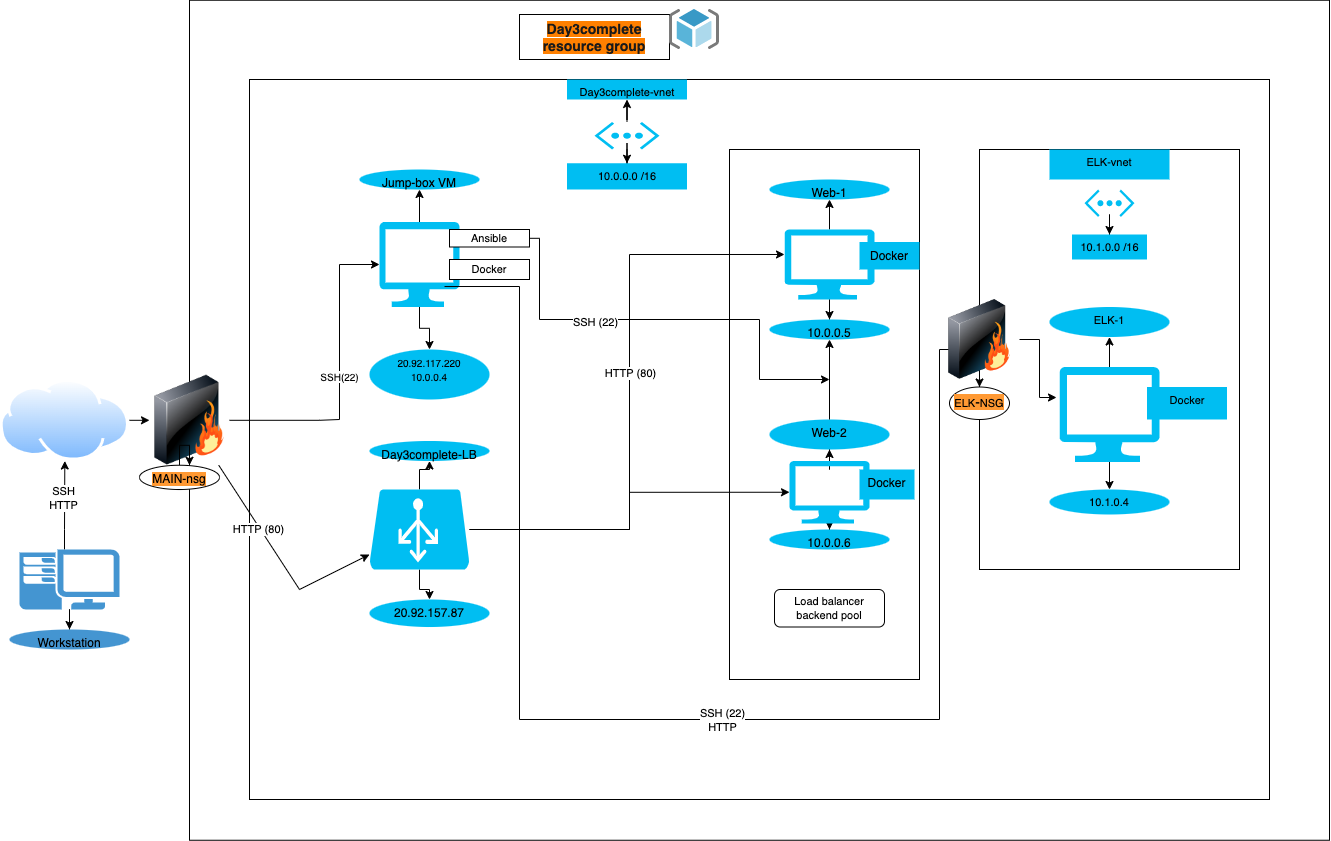

The diagram above was exported from draw.io. Its source (the exported page's mxGraphModel, read from the mxfile embedded in the PNG):
<mxGraphModel dx="829" dy="1891" grid="1" gridSize="10" guides="1" tooltips="1" connect="1" arrows="1" fold="1" page="1" pageScale="1" pageWidth="850" pageHeight="1100" math="0" shadow="0">
  <root>
    <mxCell id="0" />
    <mxCell id="1" parent="0" />
    <mxCell id="ZRpqmhuobH52vP4QLpBP-65" value="" style="rounded=0;whiteSpace=wrap;html=1;" parent="1" vertex="1">
      <mxGeometry x="200" y="-199.25" width="1140" height="840" as="geometry" />
    </mxCell>
    <mxCell id="ZRpqmhuobH52vP4QLpBP-10" value="" style="edgeStyle=orthogonalEdgeStyle;rounded=0;orthogonalLoop=1;jettySize=auto;html=1;" parent="1" source="ZRpqmhuobH52vP4QLpBP-5" edge="1">
      <mxGeometry relative="1" as="geometry">
        <mxPoint x="80" y="430" as="targetPoint" />
      </mxGeometry>
    </mxCell>
    <mxCell id="ZRpqmhuobH52vP4QLpBP-16" value="" style="edgeStyle=orthogonalEdgeStyle;rounded=0;orthogonalLoop=1;jettySize=auto;html=1;" parent="1" source="ZRpqmhuobH52vP4QLpBP-5" target="ZRpqmhuobH52vP4QLpBP-13" edge="1">
      <mxGeometry relative="1" as="geometry">
        <Array as="points">
          <mxPoint x="75" y="330" />
          <mxPoint x="75" y="330" />
        </Array>
      </mxGeometry>
    </mxCell>
    <mxCell id="ZRpqmhuobH52vP4QLpBP-121" value="SSH&lt;br&gt;HTTP" style="edgeLabel;html=1;align=center;verticalAlign=middle;resizable=0;points=[];fontSize=11;" parent="ZRpqmhuobH52vP4QLpBP-16" connectable="0" vertex="1">
      <mxGeometry x="0.1523" y="2" relative="1" as="geometry">
        <mxPoint as="offset" />
      </mxGeometry>
    </mxCell>
    <mxCell id="ZRpqmhuobH52vP4QLpBP-5" value="" style="pointerEvents=1;shadow=0;dashed=0;html=1;strokeColor=none;fillColor=#4495D1;labelPosition=center;verticalLabelPosition=bottom;verticalAlign=top;align=center;outlineConnect=0;shape=mxgraph.veeam.2d.workstation;" parent="1" vertex="1">
      <mxGeometry x="30" y="350" width="100" height="60" as="geometry" />
    </mxCell>
    <mxCell id="ZRpqmhuobH52vP4QLpBP-9" value="Workstation" style="ellipse;whiteSpace=wrap;html=1;verticalAlign=top;fillColor=#4495D1;strokeColor=none;shadow=0;dashed=0;" parent="1" vertex="1">
      <mxGeometry x="20" y="430" width="120" height="20" as="geometry" />
    </mxCell>
    <mxCell id="ZRpqmhuobH52vP4QLpBP-20" value="" style="edgeStyle=orthogonalEdgeStyle;rounded=0;orthogonalLoop=1;jettySize=auto;html=1;" parent="1" source="ZRpqmhuobH52vP4QLpBP-13" target="ZRpqmhuobH52vP4QLpBP-19" edge="1">
      <mxGeometry relative="1" as="geometry" />
    </mxCell>
    <mxCell id="ZRpqmhuobH52vP4QLpBP-13" value="" style="aspect=fixed;perimeter=ellipsePerimeter;html=1;align=center;shadow=0;dashed=0;spacingTop=3;image;image=img/lib/active_directory/internet_cloud.svg;" parent="1" vertex="1">
      <mxGeometry x="10.629999999999999" y="180" width="129.37" height="81.5" as="geometry" />
    </mxCell>
    <mxCell id="ZRpqmhuobH52vP4QLpBP-17" value="" style="rounded=0;whiteSpace=wrap;html=1;" parent="1" vertex="1">
      <mxGeometry x="260" y="-120" width="1020" height="720" as="geometry" />
    </mxCell>
    <mxCell id="ZRpqmhuobH52vP4QLpBP-55" value="SSH(22)" style="edgeStyle=orthogonalEdgeStyle;rounded=0;orthogonalLoop=1;jettySize=auto;html=1;fontSize=10;entryX=0;entryY=0.5;entryDx=0;entryDy=0;entryPerimeter=0;" parent="1" source="ZRpqmhuobH52vP4QLpBP-19" target="ZRpqmhuobH52vP4QLpBP-21" edge="1">
      <mxGeometry relative="1" as="geometry">
        <Array as="points">
          <mxPoint x="330" y="221" />
          <mxPoint x="350" y="220" />
          <mxPoint x="350" y="65" />
        </Array>
      </mxGeometry>
    </mxCell>
    <mxCell id="ZRpqmhuobH52vP4QLpBP-67" value="" style="edgeStyle=orthogonalEdgeStyle;rounded=0;orthogonalLoop=1;jettySize=auto;html=1;fontSize=10;" parent="1" source="ZRpqmhuobH52vP4QLpBP-19" target="ZRpqmhuobH52vP4QLpBP-66" edge="1">
      <mxGeometry relative="1" as="geometry" />
    </mxCell>
    <mxCell id="ZRpqmhuobH52vP4QLpBP-19" value="" style="image;html=1;image=img/lib/clip_art/networking/Firewall_128x128.png" parent="1" vertex="1">
      <mxGeometry x="160" y="175.75" width="80" height="90" as="geometry" />
    </mxCell>
    <mxCell id="ZRpqmhuobH52vP4QLpBP-40" value="" style="edgeStyle=orthogonalEdgeStyle;rounded=0;orthogonalLoop=1;jettySize=auto;html=1;" parent="1" source="ZRpqmhuobH52vP4QLpBP-21" target="ZRpqmhuobH52vP4QLpBP-39" edge="1">
      <mxGeometry relative="1" as="geometry" />
    </mxCell>
    <mxCell id="ZRpqmhuobH52vP4QLpBP-50" value="" style="edgeStyle=orthogonalEdgeStyle;rounded=0;orthogonalLoop=1;jettySize=auto;html=1;fontSize=10;" parent="1" source="ZRpqmhuobH52vP4QLpBP-21" target="ZRpqmhuobH52vP4QLpBP-49" edge="1">
      <mxGeometry relative="1" as="geometry" />
    </mxCell>
    <mxCell id="ZRpqmhuobH52vP4QLpBP-21" value="" style="verticalLabelPosition=bottom;html=1;verticalAlign=top;align=center;strokeColor=none;fillColor=#00BEF2;shape=mxgraph.azure.computer;pointerEvents=1;" parent="1" vertex="1">
      <mxGeometry x="390" y="22.5" width="80" height="85" as="geometry" />
    </mxCell>
    <mxCell id="ZRpqmhuobH52vP4QLpBP-23" value="" style="rounded=0;whiteSpace=wrap;html=1;" parent="1" vertex="1">
      <mxGeometry x="740" y="-50" width="190" height="530" as="geometry" />
    </mxCell>
    <mxCell id="ZRpqmhuobH52vP4QLpBP-28" value="" style="edgeStyle=orthogonalEdgeStyle;rounded=0;orthogonalLoop=1;jettySize=auto;html=1;" parent="1" source="ZRpqmhuobH52vP4QLpBP-24" target="ZRpqmhuobH52vP4QLpBP-27" edge="1">
      <mxGeometry relative="1" as="geometry" />
    </mxCell>
    <mxCell id="ZRpqmhuobH52vP4QLpBP-30" value="" style="edgeStyle=orthogonalEdgeStyle;rounded=0;orthogonalLoop=1;jettySize=auto;html=1;" parent="1" source="ZRpqmhuobH52vP4QLpBP-24" target="ZRpqmhuobH52vP4QLpBP-29" edge="1">
      <mxGeometry relative="1" as="geometry" />
    </mxCell>
    <mxCell id="ZRpqmhuobH52vP4QLpBP-24" value="" style="verticalLabelPosition=bottom;html=1;verticalAlign=top;align=center;strokeColor=none;fillColor=#00BEF2;shape=mxgraph.azure.computer;pointerEvents=1;" parent="1" vertex="1">
      <mxGeometry x="795" y="30" width="90" height="70" as="geometry" />
    </mxCell>
    <mxCell id="ZRpqmhuobH52vP4QLpBP-32" value="" style="edgeStyle=orthogonalEdgeStyle;rounded=0;orthogonalLoop=1;jettySize=auto;html=1;" parent="1" source="ZRpqmhuobH52vP4QLpBP-25" target="ZRpqmhuobH52vP4QLpBP-31" edge="1">
      <mxGeometry relative="1" as="geometry" />
    </mxCell>
    <mxCell id="ZRpqmhuobH52vP4QLpBP-34" value="" style="edgeStyle=orthogonalEdgeStyle;rounded=0;orthogonalLoop=1;jettySize=auto;html=1;" parent="1" source="ZRpqmhuobH52vP4QLpBP-25" target="ZRpqmhuobH52vP4QLpBP-33" edge="1">
      <mxGeometry relative="1" as="geometry" />
    </mxCell>
    <mxCell id="ZRpqmhuobH52vP4QLpBP-25" value="" style="verticalLabelPosition=bottom;html=1;verticalAlign=top;align=center;strokeColor=none;fillColor=#00BEF2;shape=mxgraph.azure.computer;pointerEvents=1;" parent="1" vertex="1">
      <mxGeometry x="800" y="261.5" width="80" height="62.5" as="geometry" />
    </mxCell>
    <mxCell id="ZRpqmhuobH52vP4QLpBP-27" value="Web-1" style="ellipse;whiteSpace=wrap;html=1;verticalAlign=top;fillColor=#00BEF2;strokeColor=none;" parent="1" vertex="1">
      <mxGeometry x="780" y="-20" width="120" height="20" as="geometry" />
    </mxCell>
    <mxCell id="ZRpqmhuobH52vP4QLpBP-29" value="10.0.0.5" style="ellipse;whiteSpace=wrap;html=1;verticalAlign=top;fillColor=#00BEF2;strokeColor=none;" parent="1" vertex="1">
      <mxGeometry x="780" y="120" width="120" height="20" as="geometry" />
    </mxCell>
    <mxCell id="ZRpqmhuobH52vP4QLpBP-72" value="" style="edgeStyle=orthogonalEdgeStyle;rounded=0;orthogonalLoop=1;jettySize=auto;html=1;fontSize=11;" parent="1" source="ZRpqmhuobH52vP4QLpBP-31" target="ZRpqmhuobH52vP4QLpBP-29" edge="1">
      <mxGeometry relative="1" as="geometry" />
    </mxCell>
    <mxCell id="ZRpqmhuobH52vP4QLpBP-31" value="Web-2" style="ellipse;whiteSpace=wrap;html=1;verticalAlign=top;fillColor=#00BEF2;strokeColor=none;" parent="1" vertex="1">
      <mxGeometry x="780" y="220" width="120" height="30" as="geometry" />
    </mxCell>
    <mxCell id="ZRpqmhuobH52vP4QLpBP-33" value="10.0.0.6" style="ellipse;whiteSpace=wrap;html=1;verticalAlign=top;fillColor=#00BEF2;strokeColor=none;" parent="1" vertex="1">
      <mxGeometry x="780" y="330" width="120" height="20" as="geometry" />
    </mxCell>
    <mxCell id="ZRpqmhuobH52vP4QLpBP-37" value="" style="edgeStyle=orthogonalEdgeStyle;rounded=0;orthogonalLoop=1;jettySize=auto;html=1;" parent="1" source="ZRpqmhuobH52vP4QLpBP-35" target="ZRpqmhuobH52vP4QLpBP-36" edge="1">
      <mxGeometry relative="1" as="geometry" />
    </mxCell>
    <mxCell id="ZRpqmhuobH52vP4QLpBP-47" value="" style="edgeStyle=orthogonalEdgeStyle;rounded=0;orthogonalLoop=1;jettySize=auto;html=1;" parent="1" source="ZRpqmhuobH52vP4QLpBP-35" target="ZRpqmhuobH52vP4QLpBP-46" edge="1">
      <mxGeometry relative="1" as="geometry" />
    </mxCell>
    <mxCell id="ZRpqmhuobH52vP4QLpBP-91" style="edgeStyle=orthogonalEdgeStyle;rounded=0;orthogonalLoop=1;jettySize=auto;html=1;entryX=0;entryY=0.5;entryDx=0;entryDy=0;entryPerimeter=0;fontSize=11;" parent="1" source="ZRpqmhuobH52vP4QLpBP-35" target="ZRpqmhuobH52vP4QLpBP-25" edge="1">
      <mxGeometry relative="1" as="geometry" />
    </mxCell>
    <mxCell id="ZRpqmhuobH52vP4QLpBP-97" style="edgeStyle=orthogonalEdgeStyle;rounded=0;orthogonalLoop=1;jettySize=auto;html=1;fontSize=11;entryX=0;entryY=0.357;entryDx=0;entryDy=0;entryPerimeter=0;" parent="1" source="ZRpqmhuobH52vP4QLpBP-35" target="ZRpqmhuobH52vP4QLpBP-24" edge="1">
      <mxGeometry relative="1" as="geometry">
        <mxPoint x="780" y="60" as="targetPoint" />
        <Array as="points">
          <mxPoint x="640" y="330" />
          <mxPoint x="640" y="55" />
        </Array>
      </mxGeometry>
    </mxCell>
    <mxCell id="ZRpqmhuobH52vP4QLpBP-98" value="HTTP (80)" style="edgeLabel;html=1;align=center;verticalAlign=middle;resizable=0;points=[];fontSize=11;" parent="ZRpqmhuobH52vP4QLpBP-97" connectable="0" vertex="1">
      <mxGeometry x="0.0746" relative="1" as="geometry">
        <mxPoint as="offset" />
      </mxGeometry>
    </mxCell>
    <mxCell id="ZRpqmhuobH52vP4QLpBP-35" value="" style="verticalLabelPosition=bottom;html=1;verticalAlign=top;align=center;strokeColor=none;fillColor=#00BEF2;shape=mxgraph.azure.azure_load_balancer;" parent="1" vertex="1">
      <mxGeometry x="380" y="290" width="100" height="80" as="geometry" />
    </mxCell>
    <mxCell id="ZRpqmhuobH52vP4QLpBP-36" value="20.92.157.87" style="ellipse;whiteSpace=wrap;html=1;verticalAlign=top;fillColor=#00BEF2;strokeColor=none;" parent="1" vertex="1">
      <mxGeometry x="380" y="400" width="120" height="27.5" as="geometry" />
    </mxCell>
    <mxCell id="ZRpqmhuobH52vP4QLpBP-39" value="Jump-box VM" style="ellipse;whiteSpace=wrap;html=1;verticalAlign=top;fillColor=#00BEF2;strokeColor=none;" parent="1" vertex="1">
      <mxGeometry x="370" y="-30" width="120" height="20" as="geometry" />
    </mxCell>
    <mxCell id="ZRpqmhuobH52vP4QLpBP-46" value="Day3complete-LB" style="ellipse;whiteSpace=wrap;html=1;verticalAlign=top;fillColor=#00BEF2;strokeColor=none;" parent="1" vertex="1">
      <mxGeometry x="380" y="241.5" width="120" height="20" as="geometry" />
    </mxCell>
    <mxCell id="ZRpqmhuobH52vP4QLpBP-49" value="&lt;font style=&quot;font-size: 10px;&quot;&gt;20.92.117.220&lt;br&gt;10.0.0.4&lt;br&gt;&lt;/font&gt;" style="ellipse;whiteSpace=wrap;html=1;verticalAlign=top;fillColor=#00BEF2;strokeColor=none;" parent="1" vertex="1">
      <mxGeometry x="380" y="150" width="120" height="50" as="geometry" />
    </mxCell>
    <mxCell id="ZRpqmhuobH52vP4QLpBP-57" value="" style="endArrow=classic;html=1;rounded=0;fontSize=10;" parent="1" source="ZRpqmhuobH52vP4QLpBP-19" target="ZRpqmhuobH52vP4QLpBP-35" edge="1">
      <mxGeometry width="50" height="50" relative="1" as="geometry">
        <mxPoint x="290" y="410" as="sourcePoint" />
        <mxPoint x="340" y="360" as="targetPoint" />
        <Array as="points">
          <mxPoint x="310" y="390" />
        </Array>
      </mxGeometry>
    </mxCell>
    <mxCell id="ZRpqmhuobH52vP4QLpBP-122" value="HTTP (80)" style="edgeLabel;html=1;align=center;verticalAlign=middle;resizable=0;points=[];fontSize=11;" parent="ZRpqmhuobH52vP4QLpBP-57" connectable="0" vertex="1">
      <mxGeometry x="-0.3329" y="-2" relative="1" as="geometry">
        <mxPoint y="-1" as="offset" />
      </mxGeometry>
    </mxCell>
    <mxCell id="ZRpqmhuobH52vP4QLpBP-68" value="" style="edgeStyle=orthogonalEdgeStyle;rounded=0;orthogonalLoop=1;jettySize=auto;html=1;fontSize=10;" parent="1" source="ZRpqmhuobH52vP4QLpBP-66" target="ZRpqmhuobH52vP4QLpBP-19" edge="1">
      <mxGeometry relative="1" as="geometry" />
    </mxCell>
    <mxCell id="ZRpqmhuobH52vP4QLpBP-66" value="&lt;span style=&quot;background-color: rgb(255, 153, 51);&quot;&gt;MAIN-nsg&lt;/span&gt;" style="ellipse;whiteSpace=wrap;html=1;verticalAlign=top;labelBackgroundColor=#FF8000;" parent="1" vertex="1">
      <mxGeometry x="150" y="265.75" width="80" height="24.25" as="geometry" />
    </mxCell>
    <mxCell id="ZRpqmhuobH52vP4QLpBP-70" value="&lt;font color=&quot;#1a1a1a&quot; style=&quot;font-size: 14px;&quot;&gt;&lt;b style=&quot;background-color: rgb(255, 128, 0);&quot;&gt;Day3complete resource group&lt;/b&gt;&lt;/font&gt;" style="rounded=0;whiteSpace=wrap;html=1;fontSize=10;" parent="1" vertex="1">
      <mxGeometry x="530" y="-185" width="150" height="45" as="geometry" />
    </mxCell>
    <mxCell id="ZRpqmhuobH52vP4QLpBP-71" value="" style="sketch=0;aspect=fixed;html=1;points=[];align=center;image;fontSize=12;image=img/lib/mscae/ResourceGroup.svg;" parent="1" vertex="1">
      <mxGeometry x="680" y="-190" width="50" height="40" as="geometry" />
    </mxCell>
    <mxCell id="ZRpqmhuobH52vP4QLpBP-99" style="edgeStyle=orthogonalEdgeStyle;rounded=0;orthogonalLoop=1;jettySize=auto;html=1;fontSize=11;" parent="1" source="ZRpqmhuobH52vP4QLpBP-73" edge="1">
      <mxGeometry relative="1" as="geometry">
        <mxPoint x="840" y="180" as="targetPoint" />
        <Array as="points">
          <mxPoint x="550" y="39" />
          <mxPoint x="550" y="120" />
          <mxPoint x="770" y="120" />
          <mxPoint x="770" y="180" />
        </Array>
      </mxGeometry>
    </mxCell>
    <mxCell id="ZRpqmhuobH52vP4QLpBP-100" value="SSH (22)" style="edgeLabel;html=1;align=center;verticalAlign=middle;resizable=0;points=[];fontSize=11;" parent="ZRpqmhuobH52vP4QLpBP-99" connectable="0" vertex="1">
      <mxGeometry x="-0.3327" y="-2" relative="1" as="geometry">
        <mxPoint as="offset" />
      </mxGeometry>
    </mxCell>
    <mxCell id="ZRpqmhuobH52vP4QLpBP-73" value="Ansible" style="rounded=0;whiteSpace=wrap;html=1;fontSize=11;" parent="1" vertex="1">
      <mxGeometry x="460" y="30" width="80" height="17.5" as="geometry" />
    </mxCell>
    <mxCell id="ZRpqmhuobH52vP4QLpBP-74" value="Docker" style="rounded=0;whiteSpace=wrap;html=1;fontSize=11;" parent="1" vertex="1">
      <mxGeometry x="460" y="60" width="80" height="20" as="geometry" />
    </mxCell>
    <mxCell id="ZRpqmhuobH52vP4QLpBP-102" value="Docker" style="whiteSpace=wrap;html=1;verticalAlign=top;fillColor=#00BEF2;strokeColor=none;" parent="1" vertex="1">
      <mxGeometry x="870" y="42.5" width="60" height="27.5" as="geometry" />
    </mxCell>
    <mxCell id="ZRpqmhuobH52vP4QLpBP-104" value="Docker" style="whiteSpace=wrap;html=1;verticalAlign=top;fillColor=#00BEF2;strokeColor=none;" parent="1" vertex="1">
      <mxGeometry x="870" y="270" width="55" height="30" as="geometry" />
    </mxCell>
    <mxCell id="ZRpqmhuobH52vP4QLpBP-118" value="" style="edgeStyle=orthogonalEdgeStyle;rounded=0;orthogonalLoop=1;jettySize=auto;html=1;fontSize=11;" parent="1" source="ZRpqmhuobH52vP4QLpBP-114" target="ZRpqmhuobH52vP4QLpBP-117" edge="1">
      <mxGeometry relative="1" as="geometry" />
    </mxCell>
    <mxCell id="ZRpqmhuobH52vP4QLpBP-120" value="" style="edgeStyle=orthogonalEdgeStyle;rounded=0;orthogonalLoop=1;jettySize=auto;html=1;fontSize=11;" parent="1" source="ZRpqmhuobH52vP4QLpBP-114" target="ZRpqmhuobH52vP4QLpBP-119" edge="1">
      <mxGeometry relative="1" as="geometry" />
    </mxCell>
    <mxCell id="ZRpqmhuobH52vP4QLpBP-114" value="" style="verticalLabelPosition=bottom;html=1;verticalAlign=top;align=center;strokeColor=none;fillColor=#00BEF2;shape=mxgraph.azure.virtual_network;pointerEvents=1;fontSize=11;" parent="1" vertex="1">
      <mxGeometry x="605" y="-77.5" width="65" height="27.5" as="geometry" />
    </mxCell>
    <mxCell id="ZRpqmhuobH52vP4QLpBP-117" value="Day3complete-vnet" style="whiteSpace=wrap;html=1;fontSize=11;verticalAlign=top;fillColor=#00BEF2;strokeColor=none;" parent="1" vertex="1">
      <mxGeometry x="577.5" y="-120" width="120" height="20" as="geometry" />
    </mxCell>
    <mxCell id="ZRpqmhuobH52vP4QLpBP-119" value="10.0.0.0 /16" style="whiteSpace=wrap;html=1;fontSize=11;verticalAlign=top;fillColor=#00BEF2;strokeColor=none;" parent="1" vertex="1">
      <mxGeometry x="577.5" y="-36.25" width="120" height="26.25" as="geometry" />
    </mxCell>
    <mxCell id="ZRpqmhuobH52vP4QLpBP-123" value="Load balancer backend pool" style="rounded=1;whiteSpace=wrap;html=1;fontSize=11;" parent="1" vertex="1">
      <mxGeometry x="785" y="390" width="110" height="37.5" as="geometry" />
    </mxCell>
    <mxCell id="ZRpqmhuobH52vP4QLpBP-124" value="" style="rounded=0;whiteSpace=wrap;html=1;fontSize=11;" parent="1" vertex="1">
      <mxGeometry x="990" y="-50" width="260" height="420" as="geometry" />
    </mxCell>
    <mxCell id="ZRpqmhuobH52vP4QLpBP-127" value="" style="edgeStyle=orthogonalEdgeStyle;rounded=0;orthogonalLoop=1;jettySize=auto;html=1;fontSize=11;" parent="1" source="ZRpqmhuobH52vP4QLpBP-125" target="ZRpqmhuobH52vP4QLpBP-126" edge="1">
      <mxGeometry relative="1" as="geometry" />
    </mxCell>
    <mxCell id="ZRpqmhuobH52vP4QLpBP-129" value="" style="edgeStyle=orthogonalEdgeStyle;rounded=0;orthogonalLoop=1;jettySize=auto;html=1;fontSize=11;" parent="1" source="ZRpqmhuobH52vP4QLpBP-125" target="ZRpqmhuobH52vP4QLpBP-128" edge="1">
      <mxGeometry relative="1" as="geometry" />
    </mxCell>
    <mxCell id="ZRpqmhuobH52vP4QLpBP-125" value="" style="verticalLabelPosition=bottom;html=1;verticalAlign=top;align=center;strokeColor=none;fillColor=#00BEF2;shape=mxgraph.azure.computer;pointerEvents=1;fontSize=11;" parent="1" vertex="1">
      <mxGeometry x="1070" y="167.5" width="100" height="95" as="geometry" />
    </mxCell>
    <mxCell id="ZRpqmhuobH52vP4QLpBP-126" value="10.1.0.4" style="ellipse;whiteSpace=wrap;html=1;fontSize=11;verticalAlign=top;fillColor=#00BEF2;strokeColor=none;" parent="1" vertex="1">
      <mxGeometry x="1060" y="290" width="120" height="25" as="geometry" />
    </mxCell>
    <mxCell id="ZRpqmhuobH52vP4QLpBP-128" value="ELK-1" style="ellipse;whiteSpace=wrap;html=1;fontSize=11;verticalAlign=top;fillColor=#00BEF2;strokeColor=none;" parent="1" vertex="1">
      <mxGeometry x="1060" y="107.5" width="120" height="30" as="geometry" />
    </mxCell>
    <mxCell id="ZRpqmhuobH52vP4QLpBP-130" value="ELK-vnet" style="whiteSpace=wrap;html=1;fontSize=11;verticalAlign=top;fillColor=#00BEF2;strokeColor=none;" parent="1" vertex="1">
      <mxGeometry x="1060" y="-50" width="120" height="30" as="geometry" />
    </mxCell>
    <mxCell id="ZRpqmhuobH52vP4QLpBP-135" value="" style="edgeStyle=orthogonalEdgeStyle;rounded=0;orthogonalLoop=1;jettySize=auto;html=1;fontSize=11;" parent="1" source="ZRpqmhuobH52vP4QLpBP-132" target="ZRpqmhuobH52vP4QLpBP-134" edge="1">
      <mxGeometry relative="1" as="geometry" />
    </mxCell>
    <mxCell id="ZRpqmhuobH52vP4QLpBP-132" value="" style="verticalLabelPosition=bottom;html=1;verticalAlign=top;align=center;strokeColor=none;fillColor=#00BEF2;shape=mxgraph.azure.virtual_network;pointerEvents=1;fontSize=11;" parent="1" vertex="1">
      <mxGeometry x="1095" y="-10" width="50" height="27.500000000000004" as="geometry" />
    </mxCell>
    <mxCell id="ZRpqmhuobH52vP4QLpBP-134" value="10.1.0.0 /16" style="whiteSpace=wrap;html=1;fontSize=11;verticalAlign=top;fillColor=#00BEF2;strokeColor=none;" parent="1" vertex="1">
      <mxGeometry x="1082.5" y="35" width="75" height="25" as="geometry" />
    </mxCell>
    <mxCell id="ZRpqmhuobH52vP4QLpBP-136" value="Docker" style="whiteSpace=wrap;html=1;fontSize=11;verticalAlign=top;fillColor=#00BEF2;strokeColor=none;" parent="1" vertex="1">
      <mxGeometry x="1157.5" y="187.5" width="80" height="32.5" as="geometry" />
    </mxCell>
    <mxCell id="ZRpqmhuobH52vP4QLpBP-138" style="edgeStyle=orthogonalEdgeStyle;rounded=0;orthogonalLoop=1;jettySize=auto;html=1;exitX=0.5;exitY=1;exitDx=0;exitDy=0;fontSize=11;" parent="1" source="ZRpqmhuobH52vP4QLpBP-124" target="ZRpqmhuobH52vP4QLpBP-124" edge="1">
      <mxGeometry relative="1" as="geometry" />
    </mxCell>
    <mxCell id="ZRpqmhuobH52vP4QLpBP-141" style="edgeStyle=orthogonalEdgeStyle;rounded=0;orthogonalLoop=1;jettySize=auto;html=1;fontSize=11;exitX=0.813;exitY=0.759;exitDx=0;exitDy=0;exitPerimeter=0;entryX=0.25;entryY=0.625;entryDx=0;entryDy=0;entryPerimeter=0;" parent="1" source="ZRpqmhuobH52vP4QLpBP-21" target="ZRpqmhuobH52vP4QLpBP-143" edge="1">
      <mxGeometry relative="1" as="geometry">
        <Array as="points">
          <mxPoint x="530" y="87" />
          <mxPoint x="530" y="520" />
          <mxPoint x="950" y="520" />
          <mxPoint x="950" y="150" />
        </Array>
      </mxGeometry>
    </mxCell>
    <mxCell id="ZRpqmhuobH52vP4QLpBP-142" value="SSH (22)&lt;br&gt;HTTP" style="edgeLabel;html=1;align=center;verticalAlign=middle;resizable=0;points=[];fontSize=11;" parent="ZRpqmhuobH52vP4QLpBP-141" connectable="0" vertex="1">
      <mxGeometry x="0.0776" relative="1" as="geometry">
        <mxPoint as="offset" />
      </mxGeometry>
    </mxCell>
    <mxCell id="ZRpqmhuobH52vP4QLpBP-144" style="edgeStyle=orthogonalEdgeStyle;rounded=0;orthogonalLoop=1;jettySize=auto;html=1;entryX=-0.03;entryY=0.321;entryDx=0;entryDy=0;entryPerimeter=0;fontSize=14;fontColor=#FF0080;" parent="1" source="ZRpqmhuobH52vP4QLpBP-143" target="ZRpqmhuobH52vP4QLpBP-125" edge="1">
      <mxGeometry relative="1" as="geometry" />
    </mxCell>
    <mxCell id="ZRpqmhuobH52vP4QLpBP-146" value="" style="edgeStyle=orthogonalEdgeStyle;rounded=0;orthogonalLoop=1;jettySize=auto;html=1;fontSize=14;fontColor=#FF0080;" parent="1" source="ZRpqmhuobH52vP4QLpBP-143" target="ZRpqmhuobH52vP4QLpBP-145" edge="1">
      <mxGeometry relative="1" as="geometry" />
    </mxCell>
    <mxCell id="ZRpqmhuobH52vP4QLpBP-143" value="" style="image;html=1;image=img/lib/clip_art/networking/Firewall_128x128.png;fontSize=14;fontColor=#FF0080;" parent="1" vertex="1">
      <mxGeometry x="950" y="100" width="80" height="80" as="geometry" />
    </mxCell>
    <mxCell id="ZRpqmhuobH52vP4QLpBP-145" value="&lt;font style=&quot;background-color: rgb(255, 153, 51);&quot; color=&quot;#000000&quot;&gt;&lt;font style=&quot;font-size: 11px;&quot;&gt;ELK&lt;/font&gt;-&lt;font style=&quot;font-size: 11px;&quot;&gt;NSG&lt;/font&gt;&lt;/font&gt;" style="ellipse;whiteSpace=wrap;html=1;fontSize=14;verticalAlign=top;fontColor=#FF0080;labelBackgroundColor=default;" parent="1" vertex="1">
      <mxGeometry x="960" y="187.5" width="60" height="32.5" as="geometry" />
    </mxCell>
  </root>
</mxGraphModel>